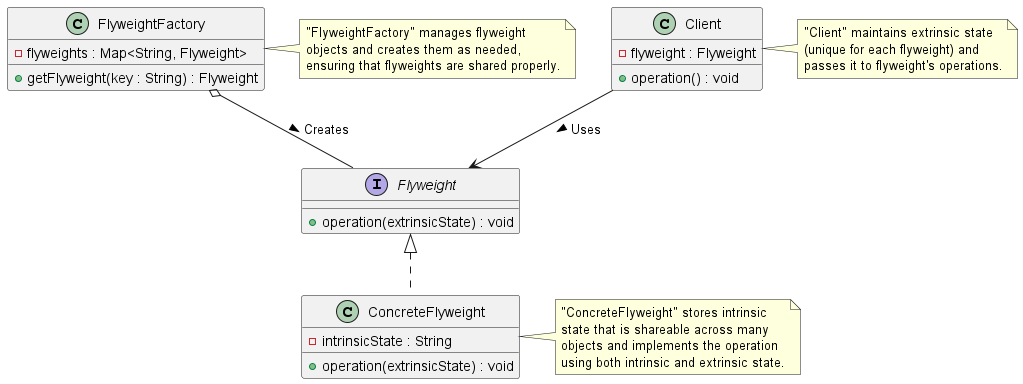

The diagram above was rendered by PlantUML. Its source (embedded in the PNG):
@startuml FlyweightPatternClassDiagram

' Define the Flyweight interface
interface Flyweight {
  +operation(extrinsicState) : void
}

' Define the ConcreteFlyweight class
class ConcreteFlyweight implements Flyweight {
  -intrinsicState : String
  +operation(extrinsicState) : void
}

' Define the FlyweightFactory class
class FlyweightFactory {
  -flyweights : Map<String, Flyweight>
  +getFlyweight(key : String) : Flyweight
}

' Define the Client class
class Client {
  -flyweight : Flyweight
  +operation() : void
}

' Relationships
FlyweightFactory o-- Flyweight : Creates >
Client --> Flyweight : Uses >

note right of ConcreteFlyweight
  "ConcreteFlyweight" stores intrinsic
  state that is shareable across many
  objects and implements the operation
  using both intrinsic and extrinsic state.
end note

note right of FlyweightFactory
  "FlyweightFactory" manages flyweight
  objects and creates them as needed,
  ensuring that flyweights are shared properly.
end note

note right of Client
  "Client" maintains extrinsic state
  (unique for each flyweight) and
  passes it to flyweight's operations.
end note

@enduml